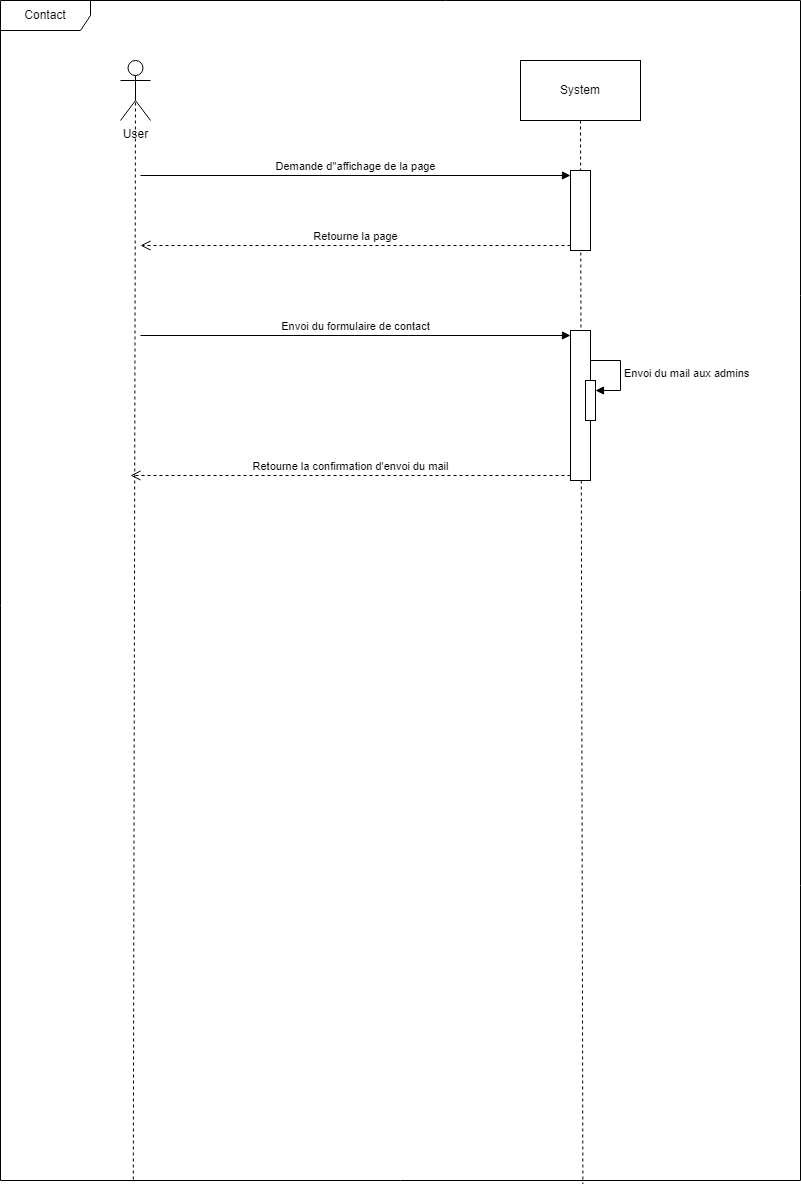

The diagram above was exported from draw.io. Its source (the exported page's mxGraphModel, read from the mxfile embedded in the PNG):
<mxGraphModel dx="1434" dy="758" grid="1" gridSize="10" guides="1" tooltips="1" connect="1" arrows="1" fold="1" page="1" pageScale="1" pageWidth="827" pageHeight="1169" math="0" shadow="0">
  <root>
    <mxCell id="0" />
    <mxCell id="1" parent="0" />
    <mxCell id="ygVuWLJZQOfGTkZ5KfO8-1" value="Contact" style="shape=umlFrame;whiteSpace=wrap;html=1;pointerEvents=0;width=90;height=30;" parent="1" vertex="1">
      <mxGeometry x="20" y="20" width="800" height="1180" as="geometry" />
    </mxCell>
    <mxCell id="ygVuWLJZQOfGTkZ5KfO8-6" style="rounded=0;orthogonalLoop=1;jettySize=auto;html=1;exitX=0.5;exitY=0.5;exitDx=0;exitDy=0;exitPerimeter=0;entryX=0.166;entryY=1.001;entryDx=0;entryDy=0;entryPerimeter=0;endArrow=none;endFill=0;dashed=1;" parent="1" source="ygVuWLJZQOfGTkZ5KfO8-2" target="ygVuWLJZQOfGTkZ5KfO8-1" edge="1">
      <mxGeometry relative="1" as="geometry" />
    </mxCell>
    <mxCell id="ygVuWLJZQOfGTkZ5KfO8-2" value="User&lt;br&gt;" style="shape=umlActor;verticalLabelPosition=bottom;verticalAlign=top;html=1;" parent="1" vertex="1">
      <mxGeometry x="140" y="80" width="30" height="60" as="geometry" />
    </mxCell>
    <mxCell id="ygVuWLJZQOfGTkZ5KfO8-7" style="rounded=0;orthogonalLoop=1;jettySize=auto;html=1;exitX=0.5;exitY=1;exitDx=0;exitDy=0;entryX=0.728;entryY=1.003;entryDx=0;entryDy=0;entryPerimeter=0;endArrow=none;endFill=0;dashed=1;" parent="1" source="ygVuWLJZQOfGTkZ5KfO8-4" target="ygVuWLJZQOfGTkZ5KfO8-1" edge="1">
      <mxGeometry relative="1" as="geometry" />
    </mxCell>
    <mxCell id="ygVuWLJZQOfGTkZ5KfO8-4" value="System" style="rounded=0;whiteSpace=wrap;html=1;" parent="1" vertex="1">
      <mxGeometry x="540" y="80" width="120" height="60" as="geometry" />
    </mxCell>
    <mxCell id="ygVuWLJZQOfGTkZ5KfO8-8" value="" style="html=1;points=[[0,0,0,0,5],[0,1,0,0,-5],[1,0,0,0,5],[1,1,0,0,-5]];perimeter=orthogonalPerimeter;outlineConnect=0;targetShapes=umlLifeline;portConstraint=eastwest;newEdgeStyle={&quot;curved&quot;:0,&quot;rounded&quot;:0};" parent="1" vertex="1">
      <mxGeometry x="590" y="190" width="20" height="80" as="geometry" />
    </mxCell>
    <mxCell id="ygVuWLJZQOfGTkZ5KfO8-9" value="Demande d''affichage de la page" style="html=1;verticalAlign=bottom;endArrow=block;curved=0;rounded=0;entryX=0;entryY=0;entryDx=0;entryDy=5;" parent="1" target="ygVuWLJZQOfGTkZ5KfO8-8" edge="1">
      <mxGeometry relative="1" as="geometry">
        <mxPoint x="160" y="195" as="sourcePoint" />
      </mxGeometry>
    </mxCell>
    <mxCell id="ygVuWLJZQOfGTkZ5KfO8-10" value="Retourne la page" style="html=1;verticalAlign=bottom;endArrow=open;dashed=1;endSize=8;curved=0;rounded=0;exitX=0;exitY=1;exitDx=0;exitDy=-5;" parent="1" source="ygVuWLJZQOfGTkZ5KfO8-8" edge="1">
      <mxGeometry relative="1" as="geometry">
        <mxPoint x="160" y="265" as="targetPoint" />
      </mxGeometry>
    </mxCell>
    <mxCell id="ygVuWLJZQOfGTkZ5KfO8-11" value="" style="html=1;points=[[0,0,0,0,5],[0,1,0,0,-5],[1,0,0,0,5],[1,1,0,0,-5]];perimeter=orthogonalPerimeter;outlineConnect=0;targetShapes=umlLifeline;portConstraint=eastwest;newEdgeStyle={&quot;curved&quot;:0,&quot;rounded&quot;:0};" parent="1" vertex="1">
      <mxGeometry x="590" y="350" width="20" height="150" as="geometry" />
    </mxCell>
    <mxCell id="ygVuWLJZQOfGTkZ5KfO8-12" value="Envoi du formulaire de contact" style="html=1;verticalAlign=bottom;endArrow=block;curved=0;rounded=0;entryX=0;entryY=0;entryDx=0;entryDy=5;" parent="1" target="ygVuWLJZQOfGTkZ5KfO8-11" edge="1">
      <mxGeometry relative="1" as="geometry">
        <mxPoint x="160" y="355" as="sourcePoint" />
      </mxGeometry>
    </mxCell>
    <mxCell id="ygVuWLJZQOfGTkZ5KfO8-13" value="Retourne la confirmation d'envoi du mail" style="html=1;verticalAlign=bottom;endArrow=open;dashed=1;endSize=8;curved=0;rounded=0;exitX=0;exitY=1;exitDx=0;exitDy=-5;" parent="1" source="ygVuWLJZQOfGTkZ5KfO8-11" edge="1">
      <mxGeometry relative="1" as="geometry">
        <mxPoint x="150" y="495" as="targetPoint" />
      </mxGeometry>
    </mxCell>
    <mxCell id="ygVuWLJZQOfGTkZ5KfO8-16" value="" style="html=1;points=[[0,0,0,0,5],[0,1,0,0,-5],[1,0,0,0,5],[1,1,0,0,-5]];perimeter=orthogonalPerimeter;outlineConnect=0;targetShapes=umlLifeline;portConstraint=eastwest;newEdgeStyle={&quot;curved&quot;:0,&quot;rounded&quot;:0};" parent="1" vertex="1">
      <mxGeometry x="605" y="400" width="10" height="40" as="geometry" />
    </mxCell>
    <mxCell id="ygVuWLJZQOfGTkZ5KfO8-17" value="Envoi du mail aux admins" style="html=1;align=left;spacingLeft=2;endArrow=block;rounded=0;edgeStyle=orthogonalEdgeStyle;curved=0;rounded=0;" parent="1" target="ygVuWLJZQOfGTkZ5KfO8-16" edge="1">
      <mxGeometry relative="1" as="geometry">
        <mxPoint x="610" y="380" as="sourcePoint" />
        <Array as="points">
          <mxPoint x="640" y="410" />
        </Array>
      </mxGeometry>
    </mxCell>
  </root>
</mxGraphModel>